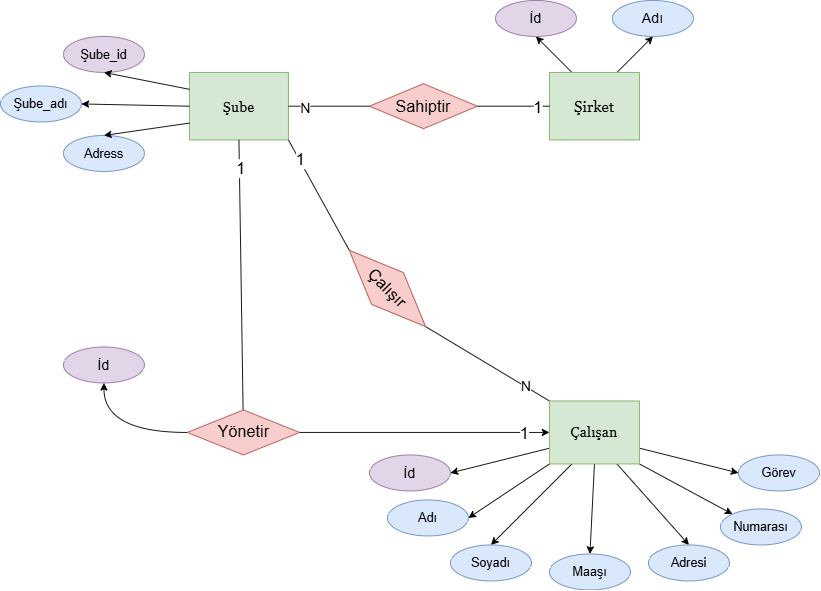

The diagram above was exported from draw.io. Its source (the exported page's mxGraphModel, read from the mxfile embedded in the PNG):
<mxGraphModel dx="1158" dy="662" grid="1" gridSize="10" guides="1" tooltips="1" connect="1" arrows="1" fold="1" page="1" pageScale="1" pageWidth="1200" pageHeight="1169" math="0" shadow="0">
  <root>
    <mxCell id="0" />
    <mxCell id="1" parent="0" />
    <mxCell id="teboMAOQi2NF5UzAt6wG-64" edge="1" parent="1" source="teboMAOQi2NF5UzAt6wG-65" style="rounded=0;orthogonalLoop=1;jettySize=auto;html=1;exitX=1;exitY=0.5;exitDx=0;exitDy=0;entryX=0;entryY=0;entryDx=0;entryDy=0;endArrow=none;endFill=0;" target="teboMAOQi2NF5UzAt6wG-2">
      <mxGeometry relative="1" as="geometry" />
    </mxCell>
    <mxCell id="teboMAOQi2NF5UzAt6wG-70" connectable="0" parent="teboMAOQi2NF5UzAt6wG-64" style="edgeLabel;html=1;align=center;verticalAlign=middle;resizable=0;points=[];" value="&lt;font style=&quot;font-size: 16px;&quot;&gt;N&lt;/font&gt;" vertex="1">
      <mxGeometry relative="1" x="0.6085" y="1" as="geometry">
        <mxPoint as="offset" />
      </mxGeometry>
    </mxCell>
    <mxCell id="teboMAOQi2NF5UzAt6wG-1" parent="1" style="rounded=0;whiteSpace=wrap;html=1;fillColor=#d5e8d4;strokeColor=#82b366;" value="&lt;font style=&quot;font-size: 16px;&quot; face=&quot;Georgia&quot;&gt;Şube&lt;/font&gt;" vertex="1">
      <mxGeometry height="75" width="110" x="350" y="255" as="geometry" />
    </mxCell>
    <mxCell id="teboMAOQi2NF5UzAt6wG-55" edge="1" parent="1" source="teboMAOQi2NF5UzAt6wG-2" style="rounded=0;orthogonalLoop=1;jettySize=auto;html=1;exitX=0;exitY=1;exitDx=0;exitDy=0;entryX=1;entryY=0.5;entryDx=0;entryDy=0;" target="teboMAOQi2NF5UzAt6wG-10">
      <mxGeometry relative="1" as="geometry" />
    </mxCell>
    <mxCell id="teboMAOQi2NF5UzAt6wG-56" edge="1" parent="1" source="teboMAOQi2NF5UzAt6wG-2" style="rounded=0;orthogonalLoop=1;jettySize=auto;html=1;exitX=0.25;exitY=1;exitDx=0;exitDy=0;entryX=0.5;entryY=0;entryDx=0;entryDy=0;" target="teboMAOQi2NF5UzAt6wG-11">
      <mxGeometry relative="1" as="geometry" />
    </mxCell>
    <mxCell id="teboMAOQi2NF5UzAt6wG-58" edge="1" parent="1" source="teboMAOQi2NF5UzAt6wG-2" style="rounded=0;orthogonalLoop=1;jettySize=auto;html=1;exitX=0.5;exitY=1;exitDx=0;exitDy=0;entryX=0.5;entryY=0;entryDx=0;entryDy=0;" target="teboMAOQi2NF5UzAt6wG-12">
      <mxGeometry relative="1" as="geometry" />
    </mxCell>
    <mxCell id="teboMAOQi2NF5UzAt6wG-59" edge="1" parent="1" source="teboMAOQi2NF5UzAt6wG-2" style="rounded=0;orthogonalLoop=1;jettySize=auto;html=1;exitX=0.75;exitY=1;exitDx=0;exitDy=0;entryX=0.5;entryY=0;entryDx=0;entryDy=0;" target="teboMAOQi2NF5UzAt6wG-13">
      <mxGeometry relative="1" as="geometry" />
    </mxCell>
    <mxCell id="teboMAOQi2NF5UzAt6wG-60" edge="1" parent="1" source="teboMAOQi2NF5UzAt6wG-2" style="rounded=0;orthogonalLoop=1;jettySize=auto;html=1;exitX=1;exitY=1;exitDx=0;exitDy=0;entryX=0;entryY=0;entryDx=0;entryDy=0;" target="teboMAOQi2NF5UzAt6wG-14">
      <mxGeometry relative="1" as="geometry" />
    </mxCell>
    <mxCell id="teboMAOQi2NF5UzAt6wG-61" edge="1" parent="1" source="teboMAOQi2NF5UzAt6wG-2" style="rounded=0;orthogonalLoop=1;jettySize=auto;html=1;exitX=1;exitY=0.75;exitDx=0;exitDy=0;entryX=0;entryY=0.5;entryDx=0;entryDy=0;" target="teboMAOQi2NF5UzAt6wG-15">
      <mxGeometry relative="1" as="geometry" />
    </mxCell>
    <mxCell id="teboMAOQi2NF5UzAt6wG-62" edge="1" parent="1" source="teboMAOQi2NF5UzAt6wG-2" style="rounded=0;orthogonalLoop=1;jettySize=auto;html=1;exitX=0;exitY=0.75;exitDx=0;exitDy=0;entryX=1;entryY=0.5;entryDx=0;entryDy=0;entryPerimeter=0;" target="teboMAOQi2NF5UzAt6wG-63">
      <mxGeometry relative="1" as="geometry">
        <mxPoint x="610" y="709.9999999999998" as="targetPoint" />
      </mxGeometry>
    </mxCell>
    <mxCell id="teboMAOQi2NF5UzAt6wG-2" parent="1" style="rounded=0;whiteSpace=wrap;html=1;fillColor=#d5e8d4;strokeColor=#82b366;" value="&lt;span style=&quot;font-size: 16px;&quot;&gt;&lt;font face=&quot;Georgia&quot;&gt;Çalışan&lt;/font&gt;&lt;/span&gt;" vertex="1">
      <mxGeometry height="70" width="100" x="750" y="620" as="geometry" />
    </mxCell>
    <mxCell id="teboMAOQi2NF5UzAt6wG-3" parent="1" style="ellipse;whiteSpace=wrap;html=1;fillColor=#dae8fc;strokeColor=#6c8ebf;" value="&lt;font style=&quot;font-size: 14px;&quot;&gt;Şube_adı&lt;/font&gt;" vertex="1">
      <mxGeometry height="40" width="90" x="140" y="270" as="geometry" />
    </mxCell>
    <mxCell id="teboMAOQi2NF5UzAt6wG-4" parent="1" style="ellipse;whiteSpace=wrap;html=1;fillColor=#e1d5e7;strokeColor=#9673a6;" value="&lt;font style=&quot;font-size: 14px;&quot;&gt;Şube_id&lt;/font&gt;" vertex="1">
      <mxGeometry height="40" width="90" x="210" y="215" as="geometry" />
    </mxCell>
    <mxCell id="teboMAOQi2NF5UzAt6wG-5" parent="1" style="ellipse;whiteSpace=wrap;html=1;fillColor=#dae8fc;strokeColor=#6c8ebf;" value="&lt;font style=&quot;font-size: 14px;&quot;&gt;Adress&lt;/font&gt;" vertex="1">
      <mxGeometry height="40" width="90" x="210" y="325" as="geometry" />
    </mxCell>
    <mxCell id="teboMAOQi2NF5UzAt6wG-6" edge="1" parent="1" source="teboMAOQi2NF5UzAt6wG-1" style="endArrow=classic;html=1;rounded=0;exitX=0;exitY=0.25;exitDx=0;exitDy=0;entryX=0.5;entryY=1;entryDx=0;entryDy=0;" target="teboMAOQi2NF5UzAt6wG-4" value="">
      <mxGeometry height="50" relative="1" width="50" as="geometry">
        <mxPoint x="510" y="340" as="sourcePoint" />
        <mxPoint x="560" y="290" as="targetPoint" />
      </mxGeometry>
    </mxCell>
    <mxCell id="teboMAOQi2NF5UzAt6wG-7" edge="1" parent="1" source="teboMAOQi2NF5UzAt6wG-1" style="endArrow=classic;html=1;rounded=0;entryX=1;entryY=0.5;entryDx=0;entryDy=0;exitX=0;exitY=0.5;exitDx=0;exitDy=0;" target="teboMAOQi2NF5UzAt6wG-3" value="">
      <mxGeometry height="50" relative="1" width="50" as="geometry">
        <mxPoint x="200" y="305" as="sourcePoint" />
        <mxPoint x="560" y="290" as="targetPoint" />
      </mxGeometry>
    </mxCell>
    <mxCell id="teboMAOQi2NF5UzAt6wG-9" edge="1" parent="1" source="teboMAOQi2NF5UzAt6wG-1" style="endArrow=classic;html=1;rounded=0;exitX=0;exitY=0.75;exitDx=0;exitDy=0;entryX=0.5;entryY=0;entryDx=0;entryDy=0;" target="teboMAOQi2NF5UzAt6wG-5" value="">
      <mxGeometry height="50" relative="1" width="50" as="geometry">
        <mxPoint x="510" y="340" as="sourcePoint" />
        <mxPoint x="560" y="290" as="targetPoint" />
      </mxGeometry>
    </mxCell>
    <mxCell id="teboMAOQi2NF5UzAt6wG-10" parent="1" style="ellipse;whiteSpace=wrap;html=1;fillColor=#dae8fc;strokeColor=#6c8ebf;" value="&lt;span style=&quot;font-size: 14px;&quot;&gt;Adı&lt;/span&gt;" vertex="1">
      <mxGeometry height="40" width="90" x="570" y="730" as="geometry" />
    </mxCell>
    <mxCell id="teboMAOQi2NF5UzAt6wG-11" parent="1" style="ellipse;whiteSpace=wrap;html=1;fillColor=#dae8fc;strokeColor=#6c8ebf;" value="&lt;span style=&quot;font-size: 14px;&quot;&gt;Soyadı&lt;/span&gt;" vertex="1">
      <mxGeometry height="40" width="90" x="640" y="780" as="geometry" />
    </mxCell>
    <mxCell id="teboMAOQi2NF5UzAt6wG-12" parent="1" style="ellipse;whiteSpace=wrap;html=1;fillColor=#dae8fc;strokeColor=#6c8ebf;" value="&lt;font style=&quot;font-size: 14px;&quot;&gt;Maaşı&lt;/font&gt;" vertex="1">
      <mxGeometry height="40" width="90" x="750" y="790" as="geometry" />
    </mxCell>
    <mxCell id="teboMAOQi2NF5UzAt6wG-13" parent="1" style="ellipse;whiteSpace=wrap;html=1;fillColor=#dae8fc;strokeColor=#6c8ebf;" value="&lt;font style=&quot;font-size: 14px;&quot;&gt;Adresi&lt;/font&gt;" vertex="1">
      <mxGeometry height="40" width="90" x="860" y="780" as="geometry" />
    </mxCell>
    <mxCell id="teboMAOQi2NF5UzAt6wG-14" parent="1" style="ellipse;whiteSpace=wrap;html=1;fillColor=#dae8fc;strokeColor=#6c8ebf;" value="&lt;span style=&quot;font-size: 14px;&quot;&gt;Numarası&lt;/span&gt;" vertex="1">
      <mxGeometry height="40" width="90" x="940" y="740" as="geometry" />
    </mxCell>
    <mxCell id="teboMAOQi2NF5UzAt6wG-15" parent="1" style="ellipse;whiteSpace=wrap;html=1;fillColor=#dae8fc;strokeColor=#6c8ebf;" value="&lt;font style=&quot;font-size: 14px;&quot;&gt;Görev&lt;/font&gt;" vertex="1">
      <mxGeometry height="40" width="90" x="960" y="680" as="geometry" />
    </mxCell>
    <mxCell id="teboMAOQi2NF5UzAt6wG-37" edge="1" parent="1" source="teboMAOQi2NF5UzAt6wG-13" style="edgeStyle=orthogonalEdgeStyle;rounded=0;orthogonalLoop=1;jettySize=auto;html=1;exitX=0.5;exitY=1;exitDx=0;exitDy=0;" target="teboMAOQi2NF5UzAt6wG-13">
      <mxGeometry relative="1" as="geometry" />
    </mxCell>
    <mxCell id="teboMAOQi2NF5UzAt6wG-42" edge="1" parent="1" source="teboMAOQi2NF5UzAt6wG-1" style="endArrow=classic;html=1;rounded=0;exitX=0.5;exitY=1;exitDx=0;exitDy=0;entryX=0;entryY=0.5;entryDx=0;entryDy=0;" target="teboMAOQi2NF5UzAt6wG-2" value="">
      <mxGeometry height="50" relative="1" width="50" as="geometry">
        <Array as="points">
          <mxPoint x="410" y="655" />
        </Array>
        <mxPoint x="660" y="520" as="sourcePoint" />
        <mxPoint x="410" y="740" as="targetPoint" />
      </mxGeometry>
    </mxCell>
    <mxCell id="teboMAOQi2NF5UzAt6wG-50" connectable="0" parent="teboMAOQi2NF5UzAt6wG-42" style="edgeLabel;html=1;align=center;verticalAlign=middle;resizable=0;points=[];fontSize=18;" value="1" vertex="1">
      <mxGeometry relative="1" x="-0.9074" y="1" as="geometry">
        <mxPoint as="offset" />
      </mxGeometry>
    </mxCell>
    <mxCell id="teboMAOQi2NF5UzAt6wG-51" connectable="0" parent="teboMAOQi2NF5UzAt6wG-42" style="edgeLabel;html=1;align=center;verticalAlign=middle;resizable=0;points=[];fontSize=18;" value="1" vertex="1">
      <mxGeometry relative="1" x="0.9138" y="-1" as="geometry">
        <mxPoint as="offset" />
      </mxGeometry>
    </mxCell>
    <mxCell id="teboMAOQi2NF5UzAt6wG-75" edge="1" parent="1" source="teboMAOQi2NF5UzAt6wG-44" style="rounded=0;orthogonalLoop=1;jettySize=auto;html=1;exitX=0.75;exitY=0;exitDx=0;exitDy=0;entryX=0.5;entryY=1;entryDx=0;entryDy=0;" target="teboMAOQi2NF5UzAt6wG-71">
      <mxGeometry relative="1" as="geometry" />
    </mxCell>
    <mxCell id="teboMAOQi2NF5UzAt6wG-76" edge="1" parent="1" source="teboMAOQi2NF5UzAt6wG-44" style="rounded=0;orthogonalLoop=1;jettySize=auto;html=1;exitX=0.25;exitY=0;exitDx=0;exitDy=0;entryX=0.5;entryY=1;entryDx=0;entryDy=0;" target="teboMAOQi2NF5UzAt6wG-72">
      <mxGeometry relative="1" as="geometry" />
    </mxCell>
    <mxCell id="teboMAOQi2NF5UzAt6wG-79" edge="1" parent="1" source="teboMAOQi2NF5UzAt6wG-80" style="edgeStyle=orthogonalEdgeStyle;rounded=0;orthogonalLoop=1;jettySize=auto;html=1;exitX=0;exitY=0.5;exitDx=0;exitDy=0;entryX=1;entryY=0.5;entryDx=0;entryDy=0;endArrow=none;endFill=0;" target="teboMAOQi2NF5UzAt6wG-1">
      <mxGeometry relative="1" as="geometry" />
    </mxCell>
    <mxCell id="teboMAOQi2NF5UzAt6wG-83" connectable="0" parent="teboMAOQi2NF5UzAt6wG-79" style="edgeLabel;html=1;align=center;verticalAlign=middle;resizable=0;points=[];" value="&lt;font style=&quot;font-size: 16px;&quot;&gt;N&lt;/font&gt;" vertex="1">
      <mxGeometry relative="1" x="0.5949" y="2" as="geometry">
        <mxPoint x="1" as="offset" />
      </mxGeometry>
    </mxCell>
    <mxCell id="teboMAOQi2NF5UzAt6wG-44" parent="1" style="rounded=0;whiteSpace=wrap;html=1;fillColor=#d5e8d4;strokeColor=#82b366;" value="&lt;font style=&quot;font-size: 17px;&quot; face=&quot;Georgia&quot;&gt;Şirket&lt;/font&gt;" vertex="1">
      <mxGeometry height="75" width="100" x="750" y="255" as="geometry" />
    </mxCell>
    <mxCell id="teboMAOQi2NF5UzAt6wG-77" edge="1" parent="1" source="teboMAOQi2NF5UzAt6wG-52" style="edgeStyle=orthogonalEdgeStyle;rounded=0;orthogonalLoop=1;jettySize=auto;html=1;exitX=0;exitY=0.5;exitDx=0;exitDy=0;curved=1;" target="teboMAOQi2NF5UzAt6wG-78">
      <mxGeometry relative="1" as="geometry">
        <mxPoint x="280" y="620" as="targetPoint" />
      </mxGeometry>
    </mxCell>
    <mxCell id="teboMAOQi2NF5UzAt6wG-52" parent="1" style="rhombus;whiteSpace=wrap;html=1;fillColor=#f8cecc;strokeColor=#b85450;" value="&lt;span style=&quot;font-size: 18px;&quot;&gt;Yönetir&lt;/span&gt;" vertex="1">
      <mxGeometry height="50" width="125" x="347.5" y="630" as="geometry" />
    </mxCell>
    <mxCell id="teboMAOQi2NF5UzAt6wG-63" parent="1" style="ellipse;whiteSpace=wrap;html=1;fillColor=#e1d5e7;strokeColor=#9673a6;" value="&lt;font style=&quot;font-size: 16px;&quot;&gt;İd&lt;/font&gt;" vertex="1">
      <mxGeometry height="40" width="90" x="550" y="680" as="geometry" />
    </mxCell>
    <mxCell id="teboMAOQi2NF5UzAt6wG-68" edge="1" parent="1" source="teboMAOQi2NF5UzAt6wG-1" style="rounded=0;orthogonalLoop=1;jettySize=auto;html=1;exitX=1;exitY=1;exitDx=0;exitDy=0;entryX=0;entryY=0.5;entryDx=0;entryDy=0;startArrow=none;startFill=0;endArrow=none;endFill=0;" target="teboMAOQi2NF5UzAt6wG-65" value="">
      <mxGeometry relative="1" as="geometry">
        <mxPoint x="470" y="330" as="sourcePoint" />
        <mxPoint x="750" y="620" as="targetPoint" />
      </mxGeometry>
    </mxCell>
    <mxCell id="teboMAOQi2NF5UzAt6wG-69" connectable="0" parent="teboMAOQi2NF5UzAt6wG-68" style="edgeLabel;html=1;align=center;verticalAlign=middle;resizable=0;points=[];fontSize=18;" value="1" vertex="1">
      <mxGeometry relative="1" x="-0.6315" y="1" as="geometry">
        <mxPoint x="-1" as="offset" />
      </mxGeometry>
    </mxCell>
    <mxCell id="teboMAOQi2NF5UzAt6wG-65" parent="1" style="rhombus;whiteSpace=wrap;html=1;rotation=45;fillColor=#f8cecc;strokeColor=#b85450;" value="&lt;font style=&quot;font-size: 18px;&quot;&gt;Çalışır&lt;/font&gt;" vertex="1">
      <mxGeometry height="50" width="120" x="510" y="470" as="geometry" />
    </mxCell>
    <mxCell id="teboMAOQi2NF5UzAt6wG-71" parent="1" style="ellipse;whiteSpace=wrap;html=1;fillColor=#dae8fc;strokeColor=#6c8ebf;" value="&lt;font style=&quot;font-size: 16px;&quot;&gt;Adı&lt;/font&gt;" vertex="1">
      <mxGeometry height="40" width="90" x="820" y="175" as="geometry" />
    </mxCell>
    <mxCell id="teboMAOQi2NF5UzAt6wG-72" parent="1" style="ellipse;whiteSpace=wrap;html=1;fillColor=#e1d5e7;strokeColor=#9673a6;" value="&lt;font style=&quot;font-size: 16px;&quot;&gt;İd&lt;/font&gt;" vertex="1">
      <mxGeometry height="40" width="90" x="690" y="175" as="geometry" />
    </mxCell>
    <mxCell id="teboMAOQi2NF5UzAt6wG-78" parent="1" style="ellipse;whiteSpace=wrap;html=1;fillColor=#e1d5e7;strokeColor=#9673a6;" value="&lt;font style=&quot;font-size: 16px;&quot;&gt;İd&lt;/font&gt;" vertex="1">
      <mxGeometry height="40" width="90" x="210" y="560" as="geometry" />
    </mxCell>
    <mxCell id="teboMAOQi2NF5UzAt6wG-81" edge="1" parent="1" source="teboMAOQi2NF5UzAt6wG-44" style="edgeStyle=orthogonalEdgeStyle;rounded=0;orthogonalLoop=1;jettySize=auto;html=1;exitX=0;exitY=0.5;exitDx=0;exitDy=0;entryX=1;entryY=0.5;entryDx=0;entryDy=0;endArrow=none;endFill=0;" target="teboMAOQi2NF5UzAt6wG-80" value="">
      <mxGeometry relative="1" as="geometry">
        <mxPoint x="750" y="293" as="sourcePoint" />
        <mxPoint x="460" y="293" as="targetPoint" />
      </mxGeometry>
    </mxCell>
    <mxCell id="teboMAOQi2NF5UzAt6wG-82" connectable="0" parent="teboMAOQi2NF5UzAt6wG-81" style="edgeLabel;html=1;align=center;verticalAlign=middle;resizable=0;points=[];" value="&lt;font style=&quot;font-size: 18px;&quot;&gt;1&lt;/font&gt;" vertex="1">
      <mxGeometry relative="1" x="-0.6288" y="1" as="geometry">
        <mxPoint x="1" as="offset" />
      </mxGeometry>
    </mxCell>
    <mxCell id="teboMAOQi2NF5UzAt6wG-80" parent="1" style="rhombus;whiteSpace=wrap;html=1;fillColor=#f8cecc;strokeColor=#b85450;" value="&lt;font style=&quot;font-size: 18px;&quot;&gt;Sahiptir&lt;/font&gt;" vertex="1">
      <mxGeometry height="50" width="120" x="550" y="267.5" as="geometry" />
    </mxCell>
  </root>
</mxGraphModel>